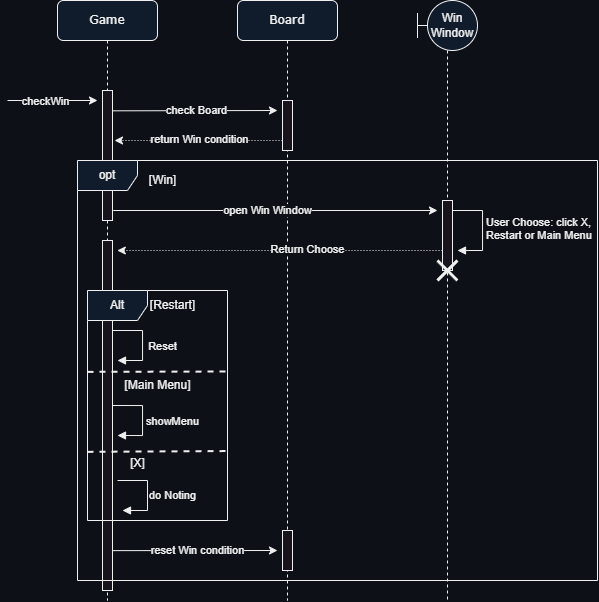

The diagram above was exported from draw.io. Its source (the exported page's mxGraphModel, read from the mxfile embedded in the PNG):
<mxGraphModel dx="1430" dy="730" grid="1" gridSize="10" guides="1" tooltips="1" connect="1" arrows="1" fold="1" page="1" pageScale="1" pageWidth="1100" pageHeight="850" background="#0d1117" math="0" shadow="0">
  <root>
    <mxCell id="0" />
    <mxCell id="1" parent="0" />
    <mxCell id="HaBS3Y63R8JcpphXYHH9-1" value="Game" style="shape=umlLifeline;perimeter=lifelinePerimeter;whiteSpace=wrap;html=1;container=1;collapsible=0;recursiveResize=0;outlineConnect=0;rounded=1;shadow=0;comic=0;labelBackgroundColor=none;strokeWidth=1;fontFamily=Verdana;fontSize=12;align=center;fillColor=#101c2c;" vertex="1" parent="1">
      <mxGeometry x="120" y="40" width="100" height="600" as="geometry" />
    </mxCell>
    <mxCell id="HaBS3Y63R8JcpphXYHH9-2" style="edgeStyle=elbowEdgeStyle;rounded=0;orthogonalLoop=1;jettySize=auto;html=1;elbow=horizontal;curved=0;labelBackgroundColor=#0d1117;" edge="1" parent="HaBS3Y63R8JcpphXYHH9-1">
      <mxGeometry relative="1" as="geometry">
        <mxPoint x="-50" y="100" as="sourcePoint" />
        <mxPoint x="40" y="100" as="targetPoint" />
        <Array as="points">
          <mxPoint x="-35" y="100" />
        </Array>
      </mxGeometry>
    </mxCell>
    <mxCell id="HaBS3Y63R8JcpphXYHH9-3" value="checkWin" style="edgeLabel;html=1;align=center;verticalAlign=middle;resizable=1;points=[];movable=1;rotatable=1;deletable=1;editable=1;locked=0;connectable=1;labelBackgroundColor=#0d1117;" connectable="0" vertex="1" parent="HaBS3Y63R8JcpphXYHH9-2">
      <mxGeometry x="-0.6324" y="-1" relative="1" as="geometry">
        <mxPoint x="21" as="offset" />
      </mxGeometry>
    </mxCell>
    <mxCell id="HaBS3Y63R8JcpphXYHH9-4" value="" style="html=1;points=[];perimeter=orthogonalPerimeter;rounded=0;shadow=0;comic=0;labelBackgroundColor=#0d1117;strokeWidth=1;fontFamily=Verdana;fontSize=12;align=center;" vertex="1" parent="HaBS3Y63R8JcpphXYHH9-1">
      <mxGeometry x="45" y="90" width="10" height="130" as="geometry" />
    </mxCell>
    <mxCell id="HaBS3Y63R8JcpphXYHH9-5" style="edgeStyle=elbowEdgeStyle;rounded=0;orthogonalLoop=1;jettySize=auto;html=1;elbow=vertical;curved=0;labelBackgroundColor=#0d1117;exitX=1.086;exitY=0.414;exitDx=0;exitDy=0;exitPerimeter=0;" edge="1" parent="HaBS3Y63R8JcpphXYHH9-1">
      <mxGeometry relative="1" as="geometry">
        <mxPoint x="55.000000000000114" y="110.31999999999998" as="sourcePoint" />
        <mxPoint x="220" y="110" as="targetPoint" />
      </mxGeometry>
    </mxCell>
    <mxCell id="HaBS3Y63R8JcpphXYHH9-6" value="check Board" style="edgeLabel;html=1;align=center;verticalAlign=middle;resizable=1;points=[];movable=1;rotatable=1;deletable=1;editable=1;locked=0;connectable=1;labelBackgroundColor=#0d1117;" connectable="0" vertex="1" parent="HaBS3Y63R8JcpphXYHH9-5">
      <mxGeometry x="-0.6324" y="-1" relative="1" as="geometry">
        <mxPoint x="54" y="-1" as="offset" />
      </mxGeometry>
    </mxCell>
    <mxCell id="HaBS3Y63R8JcpphXYHH9-7" value="" style="html=1;align=left;spacingLeft=2;endArrow=block;rounded=0;edgeStyle=orthogonalEdgeStyle;curved=0;rounded=0;fontSize=13;labelBackgroundColor=#0d1117;" edge="1" parent="HaBS3Y63R8JcpphXYHH9-1">
      <mxGeometry relative="1" as="geometry">
        <mxPoint x="55" y="330" as="sourcePoint" />
        <Array as="points">
          <mxPoint x="85" y="360" />
        </Array>
        <mxPoint x="60" y="360" as="targetPoint" />
      </mxGeometry>
    </mxCell>
    <mxCell id="HaBS3Y63R8JcpphXYHH9-8" value="Reset" style="edgeLabel;html=1;align=center;verticalAlign=middle;resizable=0;points=[];labelBackgroundColor=#0d1117;" connectable="0" vertex="1" parent="HaBS3Y63R8JcpphXYHH9-7">
      <mxGeometry x="0.0628" y="4" relative="1" as="geometry">
        <mxPoint x="16" as="offset" />
      </mxGeometry>
    </mxCell>
    <mxCell id="HaBS3Y63R8JcpphXYHH9-9" value="Board" style="shape=umlLifeline;perimeter=lifelinePerimeter;whiteSpace=wrap;html=1;container=1;collapsible=0;recursiveResize=0;outlineConnect=0;rounded=1;shadow=0;comic=0;labelBackgroundColor=none;strokeWidth=1;fontFamily=Verdana;fontSize=12;align=center;fillColor=#101c2c;" vertex="1" parent="1">
      <mxGeometry x="300" y="40" width="100" height="600" as="geometry" />
    </mxCell>
    <mxCell id="HaBS3Y63R8JcpphXYHH9-10" value="" style="html=1;points=[];perimeter=orthogonalPerimeter;rounded=0;shadow=0;comic=0;labelBackgroundColor=#0d1117;strokeWidth=1;fontFamily=Verdana;fontSize=12;align=center;" vertex="1" parent="HaBS3Y63R8JcpphXYHH9-9">
      <mxGeometry x="45" y="100" width="10" height="50" as="geometry" />
    </mxCell>
    <mxCell id="HaBS3Y63R8JcpphXYHH9-13" value="c" style="endArrow=classic;html=1;rounded=0;dashed=1;dashPattern=1 2;exitX=-0.229;exitY=0.791;exitDx=0;exitDy=0;exitPerimeter=0;labelBackgroundColor=#0d1117;" edge="1" parent="HaBS3Y63R8JcpphXYHH9-9">
      <mxGeometry width="50" height="50" relative="1" as="geometry">
        <mxPoint x="45" y="139.99999999999997" as="sourcePoint" />
        <mxPoint x="-122.99965517241395" y="139.99999999999986" as="targetPoint" />
      </mxGeometry>
    </mxCell>
    <mxCell id="HaBS3Y63R8JcpphXYHH9-14" value="return Win condition" style="edgeLabel;html=1;align=center;verticalAlign=middle;resizable=0;points=[];labelBackgroundColor=#0d1117;" connectable="0" vertex="1" parent="HaBS3Y63R8JcpphXYHH9-13">
      <mxGeometry x="-0.4408" y="-1" relative="1" as="geometry">
        <mxPoint x="-36" as="offset" />
      </mxGeometry>
    </mxCell>
    <mxCell id="HaBS3Y63R8JcpphXYHH9-12" value="Win&lt;br&gt;Window" style="shape=umlLifeline;perimeter=lifelinePerimeter;whiteSpace=wrap;html=1;container=1;dropTarget=0;collapsible=0;recursiveResize=0;outlineConnect=0;portConstraint=eastwest;newEdgeStyle={&quot;edgeStyle&quot;:&quot;elbowEdgeStyle&quot;,&quot;elbow&quot;:&quot;vertical&quot;,&quot;curved&quot;:0,&quot;rounded&quot;:0};participant=umlBoundary;size=50;spacingLeft=10;labelBackgroundColor=none;fillColor=#101c2c;" vertex="1" parent="1">
      <mxGeometry x="480" y="40" width="60" height="600" as="geometry" />
    </mxCell>
    <mxCell id="HaBS3Y63R8JcpphXYHH9-16" value="[Win]" style="text;html=1;align=center;verticalAlign=middle;resizable=0;points=[];autosize=1;strokeColor=none;fillColor=none;labelBackgroundColor=#0d1117;" vertex="1" parent="1">
      <mxGeometry x="200" y="205" width="50" height="30" as="geometry" />
    </mxCell>
    <mxCell id="HaBS3Y63R8JcpphXYHH9-17" value="" style="endArrow=classic;html=1;rounded=0;labelBackgroundColor=#0d1117;" edge="1" parent="1">
      <mxGeometry width="50" height="50" relative="1" as="geometry">
        <mxPoint x="175.70999999999998" y="250" as="sourcePoint" />
        <mxPoint x="500" y="250" as="targetPoint" />
      </mxGeometry>
    </mxCell>
    <mxCell id="HaBS3Y63R8JcpphXYHH9-18" value="open Win Window" style="edgeLabel;html=1;align=center;verticalAlign=middle;resizable=0;points=[];labelBackgroundColor=#0d1117;" connectable="0" vertex="1" parent="HaBS3Y63R8JcpphXYHH9-17">
      <mxGeometry x="-0.0963" y="2" relative="1" as="geometry">
        <mxPoint x="8" y="2" as="offset" />
      </mxGeometry>
    </mxCell>
    <mxCell id="HaBS3Y63R8JcpphXYHH9-19" value="" style="endArrow=classic;html=1;rounded=0;dashed=1;dashPattern=1 2;labelBackgroundColor=#0d1117;" edge="1" parent="1">
      <mxGeometry width="50" height="50" relative="1" as="geometry">
        <mxPoint x="505" y="290" as="sourcePoint" />
        <mxPoint x="179.81034482758605" y="289.9999999999999" as="targetPoint" />
      </mxGeometry>
    </mxCell>
    <mxCell id="HaBS3Y63R8JcpphXYHH9-20" value="Return Choose" style="edgeLabel;html=1;align=center;verticalAlign=middle;resizable=0;points=[];labelBackgroundColor=#0d1117;" connectable="0" vertex="1" parent="HaBS3Y63R8JcpphXYHH9-19">
      <mxGeometry x="-0.4408" y="-1" relative="1" as="geometry">
        <mxPoint x="-44" as="offset" />
      </mxGeometry>
    </mxCell>
    <mxCell id="HaBS3Y63R8JcpphXYHH9-21" value="" style="html=1;points=[];perimeter=orthogonalPerimeter;rounded=0;shadow=0;comic=0;labelBackgroundColor=#0d1117;strokeWidth=1;fontFamily=Verdana;fontSize=12;align=center;" vertex="1" parent="1">
      <mxGeometry x="505" y="240" width="10" height="70" as="geometry" />
    </mxCell>
    <mxCell id="HaBS3Y63R8JcpphXYHH9-23" value="User Choose: click X,&#10;Restart or Main Menu" style="align=left;spacingLeft=2;endArrow=block;rounded=0;edgeStyle=orthogonalEdgeStyle;curved=0;rounded=0;labelBackgroundColor=#0d1117;" edge="1" parent="1">
      <mxGeometry x="-0.005" relative="1" as="geometry">
        <mxPoint x="515" y="250" as="sourcePoint" />
        <Array as="points">
          <mxPoint x="545" y="250" />
          <mxPoint x="545" y="290" />
        </Array>
        <mxPoint x="520" y="290" as="targetPoint" />
        <mxPoint as="offset" />
      </mxGeometry>
    </mxCell>
    <mxCell id="HaBS3Y63R8JcpphXYHH9-24" value="" style="html=1;points=[];perimeter=orthogonalPerimeter;rounded=0;shadow=0;comic=0;labelBackgroundColor=#0d1117;strokeWidth=1;fontFamily=Verdana;fontSize=12;align=center;" vertex="1" parent="1">
      <mxGeometry x="165" y="280" width="10" height="350" as="geometry" />
    </mxCell>
    <mxCell id="HaBS3Y63R8JcpphXYHH9-26" value="[Restart]" style="text;html=1;align=center;verticalAlign=middle;resizable=0;points=[];autosize=1;strokeColor=none;fillColor=none;labelBackgroundColor=#0d1117;" vertex="1" parent="1">
      <mxGeometry x="200" y="330" width="70" height="30" as="geometry" />
    </mxCell>
    <mxCell id="HaBS3Y63R8JcpphXYHH9-27" value="opt" style="shape=umlFrame;whiteSpace=wrap;html=1;pointerEvents=0;labelBackgroundColor=none;fillColor=#101c2c;" vertex="1" parent="1">
      <mxGeometry x="140" y="200" width="520" height="420" as="geometry" />
    </mxCell>
    <mxCell id="HaBS3Y63R8JcpphXYHH9-28" value="Alt" style="shape=umlFrame;whiteSpace=wrap;html=1;pointerEvents=0;labelBackgroundColor=none;fillColor=#101c2c;" vertex="1" parent="1">
      <mxGeometry x="150" y="330" width="140" height="230" as="geometry" />
    </mxCell>
    <mxCell id="HaBS3Y63R8JcpphXYHH9-29" value="" style="endArrow=none;dashed=1;html=1;strokeWidth=2;rounded=0;labelBackgroundColor=#0d1117;" edge="1" parent="1">
      <mxGeometry width="50" height="50" relative="1" as="geometry">
        <mxPoint x="150" y="411.34" as="sourcePoint" />
        <mxPoint x="290" y="411" as="targetPoint" />
      </mxGeometry>
    </mxCell>
    <mxCell id="HaBS3Y63R8JcpphXYHH9-30" value="" style="endArrow=none;dashed=1;html=1;strokeWidth=2;rounded=0;labelBackgroundColor=#0d1117;entryX=0.99;entryY=0.698;entryDx=0;entryDy=0;entryPerimeter=0;" edge="1" parent="1" target="HaBS3Y63R8JcpphXYHH9-28">
      <mxGeometry width="50" height="50" relative="1" as="geometry">
        <mxPoint x="150" y="491.34" as="sourcePoint" />
        <mxPoint x="290" y="490" as="targetPoint" />
      </mxGeometry>
    </mxCell>
    <mxCell id="HaBS3Y63R8JcpphXYHH9-31" value="[Main Menu]" style="text;html=1;align=center;verticalAlign=middle;resizable=0;points=[];autosize=1;strokeColor=none;fillColor=none;labelBackgroundColor=#0d1117;" vertex="1" parent="1">
      <mxGeometry x="175" y="410" width="90" height="30" as="geometry" />
    </mxCell>
    <mxCell id="HaBS3Y63R8JcpphXYHH9-34" value="" style="html=1;align=left;spacingLeft=2;endArrow=block;rounded=0;edgeStyle=orthogonalEdgeStyle;curved=0;rounded=0;fontSize=13;labelBackgroundColor=#0d1117;" edge="1" parent="1">
      <mxGeometry relative="1" as="geometry">
        <mxPoint x="175" y="445" as="sourcePoint" />
        <Array as="points">
          <mxPoint x="205" y="475" />
        </Array>
        <mxPoint x="180" y="475" as="targetPoint" />
      </mxGeometry>
    </mxCell>
    <mxCell id="HaBS3Y63R8JcpphXYHH9-35" value="showMenu" style="edgeLabel;html=1;align=center;verticalAlign=middle;resizable=0;points=[];labelBackgroundColor=#0d1117;" connectable="0" vertex="1" parent="HaBS3Y63R8JcpphXYHH9-34">
      <mxGeometry x="0.0628" y="4" relative="1" as="geometry">
        <mxPoint x="26" as="offset" />
      </mxGeometry>
    </mxCell>
    <mxCell id="HaBS3Y63R8JcpphXYHH9-36" value="[X]" style="text;html=1;align=center;verticalAlign=middle;resizable=0;points=[];autosize=1;strokeColor=none;fillColor=none;labelBackgroundColor=#0d1117;" vertex="1" parent="1">
      <mxGeometry x="180" y="488" width="40" height="30" as="geometry" />
    </mxCell>
    <mxCell id="HaBS3Y63R8JcpphXYHH9-37" value="" style="html=1;align=left;spacingLeft=2;endArrow=block;rounded=0;edgeStyle=orthogonalEdgeStyle;curved=0;rounded=0;fontSize=13;labelBackgroundColor=#0d1117;" edge="1" parent="1">
      <mxGeometry relative="1" as="geometry">
        <mxPoint x="180" y="520" as="sourcePoint" />
        <Array as="points">
          <mxPoint x="210" y="550" />
        </Array>
        <mxPoint x="185" y="550" as="targetPoint" />
      </mxGeometry>
    </mxCell>
    <mxCell id="HaBS3Y63R8JcpphXYHH9-38" value="do Noting" style="edgeLabel;html=1;align=center;verticalAlign=middle;resizable=0;points=[];labelBackgroundColor=#0d1117;" connectable="0" vertex="1" parent="HaBS3Y63R8JcpphXYHH9-37">
      <mxGeometry x="0.0628" y="4" relative="1" as="geometry">
        <mxPoint x="21" as="offset" />
      </mxGeometry>
    </mxCell>
    <mxCell id="HaBS3Y63R8JcpphXYHH9-40" value="" style="html=1;points=[];perimeter=orthogonalPerimeter;rounded=0;shadow=0;comic=0;labelBackgroundColor=#0d1117;strokeWidth=1;fontFamily=Verdana;fontSize=12;align=center;" vertex="1" parent="1">
      <mxGeometry x="345" y="570" width="10" height="40" as="geometry" />
    </mxCell>
    <mxCell id="HaBS3Y63R8JcpphXYHH9-41" style="edgeStyle=elbowEdgeStyle;rounded=0;orthogonalLoop=1;jettySize=auto;html=1;elbow=vertical;curved=0;labelBackgroundColor=#0d1117;exitX=1.086;exitY=0.414;exitDx=0;exitDy=0;exitPerimeter=0;" edge="1" parent="1">
      <mxGeometry relative="1" as="geometry">
        <mxPoint x="175.0000000000001" y="590.12" as="sourcePoint" />
        <mxPoint x="340" y="589.8" as="targetPoint" />
      </mxGeometry>
    </mxCell>
    <mxCell id="HaBS3Y63R8JcpphXYHH9-42" value="reset Win condition" style="edgeLabel;html=1;align=center;verticalAlign=middle;resizable=1;points=[];movable=1;rotatable=1;deletable=1;editable=1;locked=0;connectable=1;labelBackgroundColor=#0d1117;" connectable="0" vertex="1" parent="HaBS3Y63R8JcpphXYHH9-41">
      <mxGeometry x="-0.6324" y="-1" relative="1" as="geometry">
        <mxPoint x="54" y="-1" as="offset" />
      </mxGeometry>
    </mxCell>
    <mxCell id="HaBS3Y63R8JcpphXYHH9-43" value="" style="shape=umlDestroy;whiteSpace=wrap;html=1;strokeWidth=3;targetShapes=umlLifeline;labelBackgroundColor=#0d1117;" vertex="1" parent="1">
      <mxGeometry x="500" y="300" width="20" height="20" as="geometry" />
    </mxCell>
  </root>
</mxGraphModel>